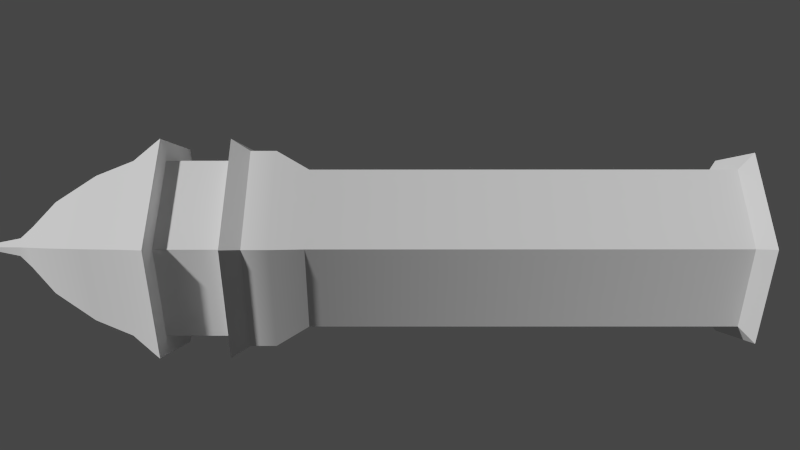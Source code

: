 # Source: mage_tower.blend  (saved by Blender 2.79.0; exported with 4.5.12 LTS)
import bpy
from mathutils import Matrix  # noqa: F401  (used for matrix-valued properties, if any)

bpy.ops.wm.read_factory_settings(use_empty=True)
scene = bpy.context.scene
scene.name = 'Scene'

# ---- collections
col_collection_1 = bpy.data.collections.new('Collection 1'); scene.collection.children.link(col_collection_1)

# ---- materials (node trees are filled in below, after node groups)
mat_material = bpy.data.materials.new('Material')
mat_material.alpha_threshold = 0.0
mat_material.use_transparent_shadow = False
mat_material.specular_color = (0.233, 0.233, 0.233)
mat_material.roughness = 0.5
mat_material.specular_intensity = 0.4808
mat_material.line_color = (0.0, 0.0, 0.0, 1.0)

# ---- material node trees

# ---- world
world_world = bpy.data.worlds.new('World'); scene.world = world_world
world_world.color = (0.05088, 0.05088, 0.05088)
world_world.use_sun_shadow = False
world_world.sun_shadow_jitter_overblur = 0.0
world_world.cycles.sampling_method = 'NONE'
world_world.cycles.sample_map_resolution = 256

# ---- cameras
cam_camera = bpy.data.cameras.new('Camera')
cam_camera.clip_end = 100.0
cam_camera.lens = 35.0
cam_camera.sensor_width = 32.0
cam_camera.sensor_height = 18.0
cam_camera.ortho_scale = 7.314
cam_camera.dof.focus_distance = 0.0
cam_camera.dof.aperture_fstop = 128.0

# ---- meshes
me_circle = bpy.data.meshes.new('Circle')
me_circle.from_pydata([(2.176e-09, 0.927, 0.1533), (-0.8028, 0.4635, 0.1533), (-0.8028, -0.4635, 0.1533), (8.321e-08, -0.927, 0.1533), (0.8028, -0.4635, 0.1533), (0.8028, 0.4635, 0.1533), (2.176e-09, 0.927, 4.541), (-0.8028, 0.4635, 4.541), (-0.8028, -0.4635, 4.541), (8.321e-08, -0.927, 4.541), (0.8028, -0.4635, 4.541), (0.8028, 0.4635, 4.541), (-2.755e-09, 1.139, 4.86), (-0.9861, 0.5693, 4.86), (-0.9861, -0.5693, 4.86), (9.679e-08, -1.139, 4.86), (0.9861, -0.5693, 4.86), (0.9861, 0.5693, 4.86), (-2.755e-09, 1.139, 5.124), (-0.9861, 0.5693, 5.124), (-0.9861, -0.5693, 5.124), (9.679e-08, -1.139, 5.124), (0.9861, -0.5693, 5.124), (0.9861, 0.5693, 5.124), (-7.781e-09, 1.273, 5.309), (-1.103, 0.6367, 5.309), (-1.103, -0.6367, 5.309), (1.035e-07, -1.273, 5.309), (1.103, -0.6367, 5.309), (1.103, 0.6367, 5.309), (-7.781e-09, 1.273, 6.022), (-1.103, 0.6367, 6.022), (-1.103, -0.6367, 6.022), (1.035e-07, -1.273, 6.022), (1.103, -0.6367, 6.022), (1.103, 0.6367, 6.022), (-2.172e-08, 1.026, 6.326), (-0.8884, 0.5129, 6.326), (-0.8884, -0.5129, 6.326), (6.796e-08, -1.026, 6.326), (0.8884, -0.5129, 6.326), (0.8884, 0.5129, 6.326), (-1.812e-08, 0.8558, 6.736), (-0.7412, 0.4279, 6.736), (-0.7412, -0.4279, 6.736), (5.67e-08, -0.8558, 6.736), (0.7412, -0.4279, 6.736), (0.7412, 0.4279, 6.736), (-1.708e-08, 0.5479, 7.211), (-0.4745, 0.274, 7.211), (-0.4745, -0.274, 7.211), (3.082e-08, -0.5479, 7.211), (0.4745, -0.274, 7.211), (0.4745, 0.274, 7.211), (-2.136e-08, 0.247, 7.515), (-0.2139, 0.1235, 7.515), (-0.2139, -0.1235, 7.515), (2.319e-10, -0.247, 7.515), (0.2139, -0.1235, 7.515), (0.2139, 0.1235, 7.515), (-1.896e-08, 0.1081, 7.674), (-0.09366, 0.05407, 7.674), (-0.09366, -0.05407, 7.674), (-9.51e-09, -0.1081, 7.674), (0.09366, -0.05407, 7.674), (0.09366, 0.05407, 7.674), (-2.608e-08, -1.614e-08, 8.168), (7.257e-08, -1.028, 5.99), (0.8899, -0.5138, 5.99), (-1.726e-08, 1.028, 5.99), (0.8899, 0.5138, 5.99), (-0.8899, 0.5138, 5.99), (-0.8899, -0.5138, 5.99), (0.8899, -0.5138, 5.351), (-0.8899, -0.5138, 5.351), (-1.726e-08, 1.028, 5.351), (7.257e-08, -1.028, 5.351), (-0.8899, 0.5138, 5.351), (0.8899, 0.5138, 5.351), (-1.445e-09, 1.117, 0.01556), (-0.9671, 0.5583, 0.01556), (-0.9671, -0.5583, 0.01556), (9.618e-08, -1.117, 0.01556), (0.9671, -0.5583, 0.01556), (0.9671, 0.5583, 0.01556), (-0.8028, 0.4635, 0.1533), (-0.8028, 0.4635, 0.1533), (-0.8028, 0.4635, 0.1533), (2.176e-09, 0.927, 0.1533), (2.176e-09, 0.927, 0.1533), (2.176e-09, 0.927, 0.1533), (-0.8028, -0.4635, 0.1533), (-0.8028, -0.4635, 0.1533), (-0.8028, -0.4635, 0.1533), (8.321e-08, -0.927, 0.1533), (8.321e-08, -0.927, 0.1533), (8.321e-08, -0.927, 0.1533), (0.8028, -0.4635, 0.1533), (0.8028, -0.4635, 0.1533), (0.8028, -0.4635, 0.1533), (0.8028, 0.4635, 0.1533), (0.8028, 0.4635, 0.1533), (0.8028, 0.4635, 0.1533), (-0.8028, 0.4635, 4.541), (-0.8028, -0.4635, 4.541), (8.321e-08, -0.927, 4.541), (0.8028, -0.4635, 4.541), (2.176e-09, 0.927, 4.541), (0.8028, 0.4635, 4.541), (-2.755e-09, 1.139, 4.86), (0.9861, 0.5693, 4.86), (-0.9861, 0.5693, 4.86), (-0.9861, -0.5693, 4.86), (9.679e-08, -1.139, 4.86), (0.9861, -0.5693, 4.86), (-0.9861, 0.5693, 5.124), (-0.9861, 0.5693, 5.124), (-0.9861, 0.5693, 5.124), (-2.755e-09, 1.139, 5.124), (-2.755e-09, 1.139, 5.124), (-2.755e-09, 1.139, 5.124), (-0.9861, -0.5693, 5.124), (-0.9861, -0.5693, 5.124), (-0.9861, -0.5693, 5.124), (9.679e-08, -1.139, 5.124), (9.679e-08, -1.139, 5.124), (9.679e-08, -1.139, 5.124), (0.9861, -0.5693, 5.124), (0.9861, -0.5693, 5.124), (0.9861, -0.5693, 5.124), (0.9861, 0.5693, 5.124), (0.9861, 0.5693, 5.124), (0.9861, 0.5693, 5.124), (-1.103, 0.6367, 5.309), (-1.103, 0.6367, 5.309), (-7.781e-09, 1.273, 5.309), (-7.781e-09, 1.273, 5.309), (-1.103, -0.6367, 5.309), (-1.103, -0.6367, 5.309), (1.035e-07, -1.273, 5.309), (1.035e-07, -1.273, 5.309), (1.103, -0.6367, 5.309), (1.103, -0.6367, 5.309), (1.103, 0.6367, 5.309), (1.103, 0.6367, 5.309), (-1.103, 0.6367, 6.022), (-1.103, 0.6367, 6.022), (-7.781e-09, 1.273, 6.022), (-7.781e-09, 1.273, 6.022), (-1.103, -0.6367, 6.022), (-1.103, -0.6367, 6.022), (1.035e-07, -1.273, 6.022), (1.035e-07, -1.273, 6.022), (1.103, -0.6367, 6.022), (1.103, -0.6367, 6.022), (1.103, 0.6367, 6.022), (1.103, 0.6367, 6.022), (6.796e-08, -1.026, 6.326), (0.8884, -0.5129, 6.326), (-2.172e-08, 1.026, 6.326), (0.8884, 0.5129, 6.326), (-0.8884, 0.5129, 6.326), (-0.8884, -0.5129, 6.326), (-0.7412, 0.4279, 6.736), (-0.7412, -0.4279, 6.736), (5.67e-08, -0.8558, 6.736), (0.7412, -0.4279, 6.736), (-1.812e-08, 0.8558, 6.736), (0.7412, 0.4279, 6.736), (-0.4745, 0.274, 7.211), (-0.4745, -0.274, 7.211), (3.082e-08, -0.5479, 7.211), (0.4745, -0.274, 7.211), (-1.708e-08, 0.5479, 7.211), (0.4745, 0.274, 7.211), (-0.2139, 0.1235, 7.515), (-0.2139, -0.1235, 7.515), (2.319e-10, -0.247, 7.515), (0.2139, -0.1235, 7.515), (-2.136e-08, 0.247, 7.515), (0.2139, 0.1235, 7.515), (-0.09366, 0.05407, 7.674), (-0.09366, -0.05407, 7.674), (-9.51e-09, -0.1081, 7.674), (0.09366, -0.05407, 7.674), (-1.896e-08, 0.1081, 7.674), (0.09366, 0.05407, 7.674), (-2.608e-08, -1.614e-08, 8.168), (-2.608e-08, -1.614e-08, 8.168), (-2.608e-08, -1.614e-08, 8.168), (-2.608e-08, -1.614e-08, 8.168), (-2.608e-08, -1.614e-08, 8.168), (7.257e-08, -1.028, 5.99), (7.257e-08, -1.028, 5.99), (0.8899, -0.5138, 5.99), (0.8899, -0.5138, 5.99), (0.8899, 0.5138, 5.99), (0.8899, 0.5138, 5.99), (-1.726e-08, 1.028, 5.99), (-1.726e-08, 1.028, 5.99), (-0.8899, 0.5138, 5.99), (-0.8899, 0.5138, 5.99), (-0.8899, -0.5138, 5.99), (-0.8899, -0.5138, 5.99), (-0.8899, 0.5138, 5.351), (-0.8899, 0.5138, 5.351), (-0.8899, -0.5138, 5.351), (-0.8899, -0.5138, 5.351), (7.257e-08, -1.028, 5.351), (7.257e-08, -1.028, 5.351), (-1.726e-08, 1.028, 5.351), (-1.726e-08, 1.028, 5.351), (0.8899, -0.5138, 5.351), (0.8899, -0.5138, 5.351), (0.8899, 0.5138, 5.351), (0.8899, 0.5138, 5.351), (-0.9671, 0.5583, 0.01556), (-0.9671, -0.5583, 0.01556), (9.618e-08, -1.117, 0.01556), (0.9671, -0.5583, 0.01556), (-1.445e-09, 1.117, 0.01556), (0.9671, 0.5583, 0.01556)], [], [(8, 103, 85), (10, 105, 94), (108, 100, 88), (7, 6, 0), (9, 104, 91), (11, 106, 97), (110, 108, 107), (13, 12, 6), (15, 112, 9), (17, 114, 106), (14, 111, 103), (16, 113, 105), (130, 110, 109), (19, 18, 12), (21, 121, 112), (23, 127, 114), (20, 115, 111), (22, 124, 113), (28, 139, 125), (143, 131, 119), (25, 24, 116), (27, 137, 122), (29, 141, 129), (26, 133, 117), (73, 76, 142), (78, 144, 75), (77, 75, 134), (76, 74, 140), (78, 73, 142), (74, 77, 138), (40, 157, 34), (160, 155, 159), (37, 36, 30), (39, 162, 33), (41, 158, 153), (38, 161, 145), (44, 163, 161), (46, 165, 157), (168, 160, 159), (43, 42, 36), (45, 164, 162), (47, 166, 41), (50, 169, 44), (52, 171, 46), (174, 168, 173), (49, 48, 42), (51, 170, 164), (53, 172, 166), (56, 175, 169), (58, 177, 52), (180, 174, 173), (55, 54, 48), (57, 176, 170), (59, 178, 172), (62, 181, 175), (64, 183, 58), (186, 180, 179), (61, 60, 54), (63, 182, 176), (65, 184, 178), (187, 184, 65), (188, 181, 62), (189, 183, 64), (66, 186, 185), (190, 60, 61), (191, 182, 63), (154, 152, 67), (156, 70, 69), (146, 148, 69), (152, 150, 72), (156, 154, 68), (150, 146, 71), (200, 198, 210), (202, 201, 205), (194, 192, 208), (193, 203, 207), (196, 195, 213), (197, 215, 211), (92, 86, 216), (98, 95, 83), (221, 220, 89), (87, 90, 80), (96, 93, 217), (102, 99, 219), (2, 8, 85), (4, 10, 94), (107, 108, 88), (1, 7, 0), (3, 9, 91), (5, 11, 97), (109, 110, 107), (7, 13, 6), (112, 104, 9), (11, 17, 106), (8, 14, 103), (10, 16, 105), (118, 130, 109), (13, 19, 12), (15, 21, 112), (17, 23, 114), (14, 20, 111), (16, 22, 113), (128, 28, 125), (135, 143, 119), (24, 120, 116), (126, 27, 122), (132, 29, 129), (123, 26, 117), (76, 140, 142), (144, 136, 75), (75, 136, 134), (74, 138, 140), (144, 78, 142), (77, 134, 138), (157, 151, 34), (155, 147, 159), (31, 37, 30), (162, 149, 33), (35, 41, 153), (32, 38, 145), (38, 44, 161), (40, 46, 157), (167, 168, 159), (37, 43, 36), (39, 45, 162), (166, 158, 41), (169, 163, 44), (171, 165, 46), (168, 167, 173), (43, 49, 42), (45, 51, 164), (47, 53, 166), (50, 56, 169), (177, 171, 52), (179, 180, 173), (49, 55, 48), (51, 57, 170), (53, 59, 172), (56, 62, 175), (183, 177, 58), (185, 186, 179), (55, 61, 54), (57, 63, 176), (59, 65, 178), (68, 154, 67), (148, 156, 69), (71, 146, 69), (67, 152, 72), (70, 156, 68), (72, 150, 71), (204, 200, 210), (206, 202, 205), (212, 194, 208), (209, 193, 207), (214, 196, 213), (199, 197, 211), (81, 92, 216), (95, 218, 83), (101, 221, 89), (90, 79, 80), (82, 96, 217), (84, 102, 219)])
me_circle.polygons.foreach_set('use_smooth', [True] * 162)
_uv = me_circle.uv_layers.new(name='UVMap')
_uv.uv.foreach_set('vector', [0.6898, 0.5125, 0.5865, 0.5125, 0.5865, 0.02388, 0.1225, 0.5125, 0.01929, 0.5125, 0.01928, 0.02388, 0.1611, 0.5125, 0.1611, 0.02388, 0.2643, 0.02388, 0.4061, 0.5125, 0.3029, 0.5125, 0.3029, 0.02388, 0.548, 0.5125, 0.4447, 0.5125, 0.4447, 0.02388, 0.8316, 0.5125, 0.7283, 0.5125, 0.7283, 0.02388, 0.1493, 0.5535, 0.1611, 0.5125, 0.2643, 0.5125, 0.4179, 0.5535, 0.2911, 0.5535, 0.3029, 0.5125, 0.5597, 0.5535, 0.4329, 0.5535, 0.548, 0.5125, 0.8434, 0.5535, 0.7166, 0.5535, 0.7283, 0.5125, 0.7016, 0.5535, 0.5747, 0.5535, 0.5865, 0.5125, 0.1343, 0.5535, 0.007501, 0.5535, 0.01929, 0.5125, 0.1493, 0.5829, 0.1493, 0.5535, 0.2761, 0.5535, 0.4179, 0.5829, 0.2911, 0.5829, 0.2911, 0.5535, 0.5597, 0.5829, 0.4329, 0.5829, 0.4329, 0.5535, 0.8434, 0.5829, 0.7166, 0.5829, 0.7166, 0.5535, 0.7016, 0.5829, 0.5747, 0.5829, 0.5747, 0.5535, 0.1343, 0.5829, 0.0075, 0.5829, 0.007501, 0.5535, 0.1418, 0.6073, 2.108e-07, 0.6073, 0.0075, 0.5829, 0.1418, 0.6073, 0.1493, 0.5829, 0.2761, 0.5829, 0.4254, 0.6073, 0.2836, 0.6073, 0.4179, 0.5829, 0.5672, 0.6073, 0.4254, 0.6073, 0.4329, 0.5829, 0.8509, 0.6073, 0.7091, 0.6073, 0.7166, 0.5829, 0.7091, 0.6073, 0.5672, 0.6073, 0.5747, 0.5829, 0.1281, 0.6314, 0.01369, 0.6314, 0.1418, 0.6073, 0.1555, 0.6314, 0.1418, 0.6073, 0.2699, 0.6314, 0.4117, 0.6314, 0.2973, 0.6314, 0.4254, 0.6073, 0.5536, 0.6314, 0.4391, 0.6314, 0.5672, 0.6073, 0.8372, 0.6314, 0.7227, 0.6314, 0.7091, 0.6073, 0.6954, 0.6314, 0.5809, 0.6314, 0.7091, 0.6073, 0.128, 0.768, 0.01378, 0.768, 0.1418, 0.7266, 0.1556, 0.768, 0.1418, 0.7266, 0.2698, 0.768, 0.4117, 0.768, 0.2974, 0.768, 0.2836, 0.7266, 0.5535, 0.768, 0.4392, 0.768, 0.5672, 0.7266, 0.8371, 0.768, 0.7228, 0.768, 0.7091, 0.7266, 0.6953, 0.768, 0.581, 0.768, 0.5672, 0.7266, 0.6858, 0.8165, 0.5905, 0.8165, 0.581, 0.768, 0.1186, 0.8165, 0.02325, 0.8165, 0.01378, 0.768, 0.1651, 0.8165, 0.1556, 0.768, 0.2698, 0.768, 0.4022, 0.8165, 0.3069, 0.8165, 0.2974, 0.768, 0.544, 0.8165, 0.4487, 0.8165, 0.4392, 0.768, 0.8276, 0.8165, 0.7323, 0.8165, 0.8371, 0.768, 0.6687, 0.8772, 0.6076, 0.8772, 0.6858, 0.8165, 0.1014, 0.8772, 0.0404, 0.8772, 0.1186, 0.8165, 0.1822, 0.8772, 0.1651, 0.8165, 0.2432, 0.8772, 0.385, 0.8772, 0.324, 0.8772, 0.3069, 0.8165, 0.5269, 0.8772, 0.4658, 0.8772, 0.4487, 0.8165, 0.8105, 0.8772, 0.7495, 0.8772, 0.7323, 0.8165, 0.6519, 0.9218, 0.6244, 0.9218, 0.6076, 0.8772, 0.08466, 0.9218, 0.05716, 0.9218, 0.1014, 0.8772, 0.199, 0.9218, 0.1822, 0.8772, 0.2432, 0.8772, 0.3683, 0.9218, 0.3408, 0.9218, 0.324, 0.8772, 0.5101, 0.9218, 0.4826, 0.9218, 0.4658, 0.8772, 0.7937, 0.9218, 0.7662, 0.9218, 0.7495, 0.8772, 0.6442, 0.944, 0.6321, 0.944, 0.6244, 0.9218, 0.07693, 0.944, 0.06489, 0.944, 0.08466, 0.9218, 0.2067, 0.944, 0.199, 0.9218, 0.2265, 0.9218, 0.3606, 0.944, 0.3485, 0.944, 0.3408, 0.9218, 0.5024, 0.944, 0.4903, 0.944, 0.4826, 0.9218, 0.786, 0.9439, 0.7739, 0.9439, 0.7662, 0.9218, 0.78, 1.0, 0.7739, 0.9439, 0.786, 0.9439, 0.6382, 1.0, 0.6321, 0.944, 0.6442, 0.944, 0.0709, 1.0, 0.06489, 0.944, 0.07693, 0.944, 0.2127, 1.0, 0.2067, 0.944, 0.2187, 0.944, 0.3545, 1.0, 0.3485, 0.944, 0.3606, 0.944, 0.4963, 1.0, 0.4903, 0.944, 0.5024, 0.944, 0.1418, 0.7266, 0.0, 0.7266, 0.01369, 0.7026, 0.1418, 0.7266, 0.1555, 0.7026, 0.2699, 0.7026, 0.4254, 0.7266, 0.2836, 0.7266, 0.2973, 0.7026, 0.5672, 0.7266, 0.4254, 0.7266, 0.4391, 0.7027, 0.8509, 0.7266, 0.7091, 0.7266, 0.7227, 0.7027, 0.7091, 0.7266, 0.5672, 0.7266, 0.5809, 0.7026, 0.4117, 0.7026, 0.2973, 0.7026, 0.2973, 0.6314, 0.6954, 0.7026, 0.5809, 0.7026, 0.5809, 0.6314, 0.1281, 0.7026, 0.01369, 0.7026, 0.01369, 0.6314, 0.5536, 0.7027, 0.4391, 0.7027, 0.4391, 0.6314, 0.8372, 0.7027, 0.7227, 0.7027, 0.7227, 0.6314, 0.1555, 0.7026, 0.1555, 0.6314, 0.2699, 0.6314, 0.6898, 0.02388, 0.5865, 0.02388, 0.576, 0.0, 0.1225, 0.02388, 0.01928, 0.02388, 0.1331, 0.0, 0.1505, 8.723e-07, 0.2749, 0.0, 0.2643, 0.02388, 0.4061, 0.02388, 0.3029, 0.02388, 0.4167, 0.0, 0.548, 0.02388, 0.4447, 0.02388, 0.4342, 2.152e-06, 0.8316, 0.02388, 0.7283, 0.02388, 0.7178, 4.071e-07, 0.6898, 0.02388, 0.6898, 0.5125, 0.5865, 0.02388, 0.1225, 0.02388, 0.1225, 0.5125, 0.01928, 0.02388, 0.2643, 0.5125, 0.1611, 0.5125, 0.2643, 0.02388, 0.4061, 0.02388, 0.4061, 0.5125, 0.3029, 0.02388, 0.548, 0.02388, 0.548, 0.5125, 0.4447, 0.02388, 0.8316, 0.02388, 0.8316, 0.5125, 0.7283, 0.02388, 0.2761, 0.5535, 0.1493, 0.5535, 0.2643, 0.5125, 0.4061, 0.5125, 0.4179, 0.5535, 0.3029, 0.5125, 0.4329, 0.5535, 0.4447, 0.5125, 0.548, 0.5125, 0.8316, 0.5125, 0.8434, 0.5535, 0.7283, 0.5125, 0.6898, 0.5125, 0.7016, 0.5535, 0.5865, 0.5125, 0.1225, 0.5125, 0.1343, 0.5535, 0.01929, 0.5125, 0.2761, 0.5829, 0.1493, 0.5829, 0.2761, 0.5535, 0.4179, 0.5535, 0.4179, 0.5829, 0.2911, 0.5535, 0.5597, 0.5535, 0.5597, 0.5829, 0.4329, 0.5535, 0.8434, 0.5535, 0.8434, 0.5829, 0.7166, 0.5535, 0.7016, 0.5535, 0.7016, 0.5829, 0.5747, 0.5535, 0.1343, 0.5535, 0.1343, 0.5829, 0.007501, 0.5535, 0.1343, 0.5829, 0.1418, 0.6073, 0.0075, 0.5829, 0.2836, 0.6073, 0.1418, 0.6073, 0.2761, 0.5829, 0.2836, 0.6073, 0.2911, 0.5829, 0.4179, 0.5829, 0.5597, 0.5829, 0.5672, 0.6073, 0.4329, 0.5829, 0.8434, 0.5829, 0.8509, 0.6073, 0.7166, 0.5829, 0.7016, 0.5829, 0.7091, 0.6073, 0.5747, 0.5829, 0.01369, 0.6314, 2.108e-07, 0.6073, 0.1418, 0.6073, 0.1418, 0.6073, 0.2836, 0.6073, 0.2699, 0.6314, 0.2973, 0.6314, 0.2836, 0.6073, 0.4254, 0.6073, 0.4391, 0.6314, 0.4254, 0.6073, 0.5672, 0.6073, 0.8509, 0.6073, 0.8372, 0.6314, 0.7091, 0.6073, 0.5809, 0.6314, 0.5672, 0.6073, 0.7091, 0.6073, 0.01378, 0.768, 0.0, 0.7266, 0.1418, 0.7266, 0.1418, 0.7266, 0.2836, 0.7266, 0.2698, 0.768, 0.4254, 0.7266, 0.4117, 0.768, 0.2836, 0.7266, 0.4392, 0.768, 0.4254, 0.7266, 0.5672, 0.7266, 0.8509, 0.7266, 0.8371, 0.768, 0.7091, 0.7266, 0.7091, 0.7266, 0.6953, 0.768, 0.5672, 0.7266, 0.6953, 0.768, 0.6858, 0.8165, 0.581, 0.768, 0.128, 0.768, 0.1186, 0.8165, 0.01378, 0.768, 0.2604, 0.8165, 0.1651, 0.8165, 0.2698, 0.768, 0.4117, 0.768, 0.4022, 0.8165, 0.2974, 0.768, 0.5535, 0.768, 0.544, 0.8165, 0.4392, 0.768, 0.7323, 0.8165, 0.7228, 0.768, 0.8371, 0.768, 0.6076, 0.8772, 0.5905, 0.8165, 0.6858, 0.8165, 0.0404, 0.8772, 0.02325, 0.8165, 0.1186, 0.8165, 0.1651, 0.8165, 0.2604, 0.8165, 0.2432, 0.8772, 0.4022, 0.8165, 0.385, 0.8772, 0.3069, 0.8165, 0.544, 0.8165, 0.5269, 0.8772, 0.4487, 0.8165, 0.8276, 0.8165, 0.8105, 0.8772, 0.7323, 0.8165, 0.6687, 0.8772, 0.6519, 0.9218, 0.6076, 0.8772, 0.05716, 0.9218, 0.0404, 0.8772, 0.1014, 0.8772, 0.2265, 0.9218, 0.199, 0.9218, 0.2432, 0.8772, 0.385, 0.8772, 0.3683, 0.9218, 0.324, 0.8772, 0.5269, 0.8772, 0.5101, 0.9218, 0.4658, 0.8772, 0.8105, 0.8772, 0.7937, 0.9218, 0.7495, 0.8772, 0.6519, 0.9218, 0.6442, 0.944, 0.6244, 0.9218, 0.06489, 0.944, 0.05716, 0.9218, 0.08466, 0.9218, 0.2187, 0.944, 0.2067, 0.944, 0.2265, 0.9218, 0.3683, 0.9218, 0.3606, 0.944, 0.3408, 0.9218, 0.5101, 0.9218, 0.5024, 0.944, 0.4826, 0.9218, 0.7937, 0.9218, 0.786, 0.9439, 0.7662, 0.9218, 0.1281, 0.7026, 0.1418, 0.7266, 0.01369, 0.7026, 0.2836, 0.7266, 0.1418, 0.7266, 0.2699, 0.7026, 0.4117, 0.7026, 0.4254, 0.7266, 0.2973, 0.7026, 0.5536, 0.7027, 0.5672, 0.7266, 0.4391, 0.7027, 0.8372, 0.7027, 0.8509, 0.7266, 0.7227, 0.7027, 0.6954, 0.7026, 0.7091, 0.7266, 0.5809, 0.7026, 0.4117, 0.6314, 0.4117, 0.7026, 0.2973, 0.6314, 0.6954, 0.6314, 0.6954, 0.7026, 0.5809, 0.6314, 0.1281, 0.6314, 0.1281, 0.7026, 0.01369, 0.6314, 0.5536, 0.6314, 0.5536, 0.7027, 0.4391, 0.6314, 0.8372, 0.6314, 0.8372, 0.7027, 0.7227, 0.6314, 0.2699, 0.7026, 0.1555, 0.7026, 0.2699, 0.6314, 0.7003, 1.105e-06, 0.6898, 0.02388, 0.576, 0.0, 0.01928, 0.02388, 0.008717, 1.628e-06, 0.1331, 0.0, 0.1611, 0.02388, 0.1505, 8.723e-07, 0.2643, 0.02388, 0.3029, 0.02388, 0.2924, 5.815e-08, 0.4167, 0.0, 0.5585, 0.0, 0.548, 0.02388, 0.4342, 2.152e-06, 0.8421, 0.0, 0.8316, 0.02388, 0.7178, 4.071e-07])
me_circle.materials.append(mat_material)
me_circle.use_remesh_preserve_volume = False
me_circle.use_remesh_preserve_attributes = False
me_circle.use_mirror_vertex_groups = False
me_circle.update()

# ---- objects
ob_circle = bpy.data.objects.new('Circle', me_circle)
ob_camera = bpy.data.objects.new('Camera', cam_camera)

# ---- transforms, parenting, visibility, modifiers, constraints
ob_circle.location = (0.0, 0.0, 0.0)
ob_circle.lineart.crease_threshold = 0.0
ob_camera.location = (0.2349, -9.423, 3.612)
ob_camera.rotation_euler = (1.571, 1.571, 0.0)
ob_camera.lock_rotations_4d = False
ob_camera.empty_display_type = 'ARROWS'
ob_camera.color = (0.0, 0.0, 0.0, 0.0)
ob_camera.display_type = 'WIRE'
ob_camera.lineart.crease_threshold = 0.0

# ---- collection membership
col_collection_1.objects.link(ob_circle)
col_collection_1.objects.link(ob_camera)

# ---- scene / render settings (as saved in the file)
scene.camera = ob_camera
scene.frame_start = 1; scene.frame_end = 250; scene.frame_set(1)
scene.render.engine = 'BLENDER_EEVEE_NEXT'
scene.render.image_settings.color_mode = 'RGB'
scene.render.image_settings.compression = 90
scene.render.resolution_percentage = 50
scene.render.dither_intensity = 0.0
scene.render.bake_margin = 2
scene.render.bake_bias = 0.0
scene.cycles.use_denoising = False
scene.cycles.samples = 10
scene.cycles.sampling_pattern = 'TABULATED_SOBOL'
scene.cycles.light_sampling_threshold = 0.0
scene.cycles.use_adaptive_sampling = False
scene.cycles.use_light_tree = False
scene.cycles.blur_glossy = 0.0
scene.cycles.volume_bounces = 1
scene.cycles.pixel_filter_type = 'GAUSSIAN'
scene.cycles.sample_clamp_indirect = 0.0
scene.view_settings.view_transform = 'Filmic'
bpy.context.view_layer.update()

# ---- added for rendering (the .blend has no usable light): sun
light_auto_sun = bpy.data.lights.new('AutoSun', 'SUN')
light_auto_sun.energy = 3.0
light_auto_sun.angle = 0.0523599
ob_auto_sun = bpy.data.objects.new('AutoSun', light_auto_sun)
scene.collection.objects.link(ob_auto_sun)
ob_auto_sun.rotation_euler = (0.872665, 0.174533, 0.523599)
bpy.context.view_layer.update()

